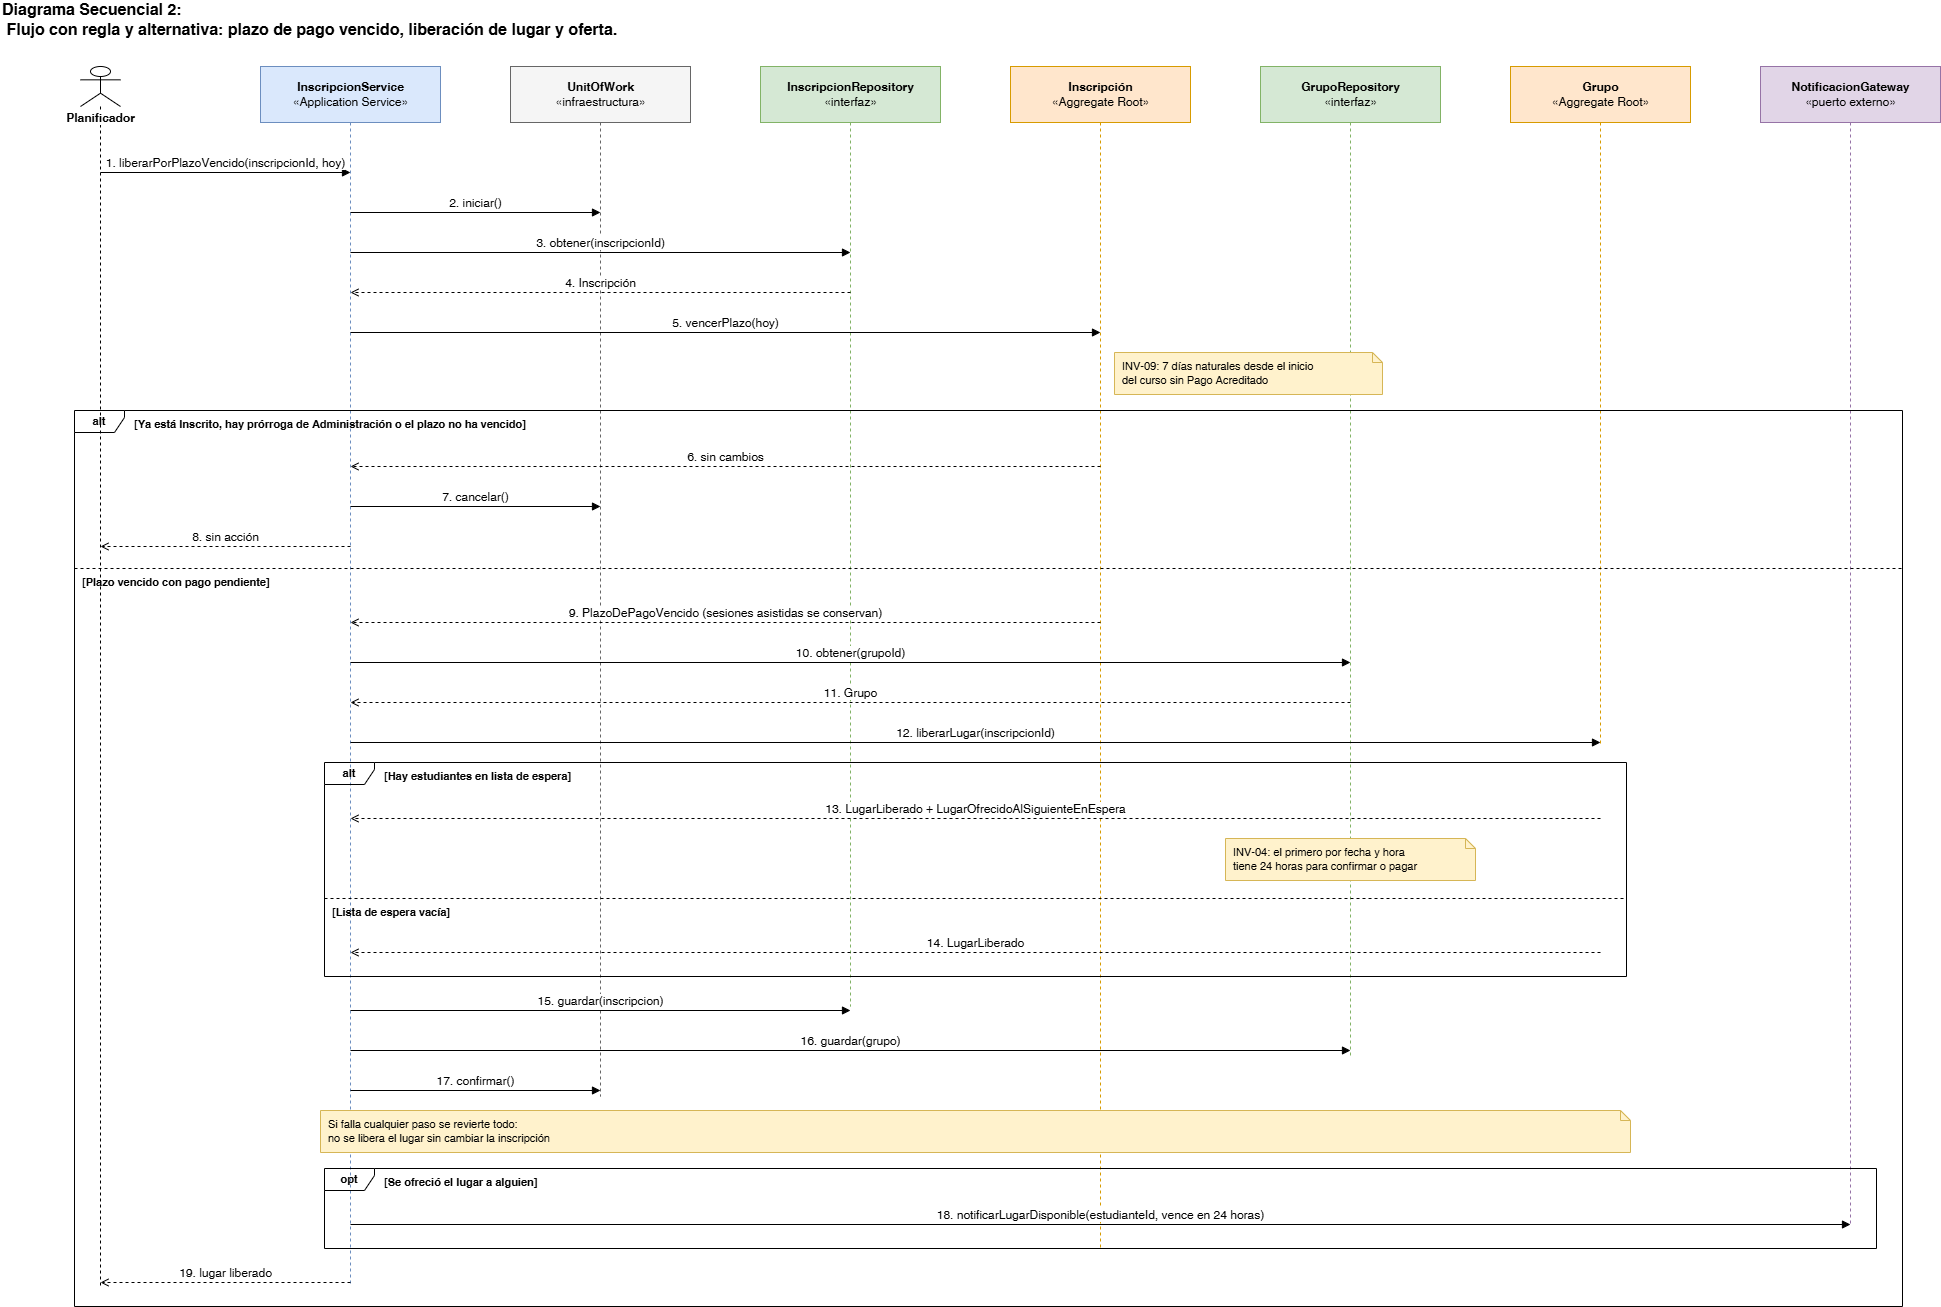

The diagram above was exported from draw.io. Its source (the exported page's mxGraphModel, read from the mxfile embedded in the PNG):
<mxGraphModel dx="3121" dy="2152" grid="1" gridSize="10" guides="1" tooltips="1" connect="1" arrows="1" fold="1" page="1" pageScale="1" pageWidth="2030" pageHeight="1408" math="0" shadow="0">
  <root>
    <mxCell id="0" />
    <mxCell id="1" parent="0" />
    <mxCell id="c36" parent="1" style="shape=umlLifeline;participant=umlActor;perimeter=lifelinePerimeter;html=1;collapsible=0;recursiveResize=0;outlineConnect=0;verticalAlign=top;spacingTop=38;fontStyle=1;fontSize=12;labelBackgroundColor=#ffffff;strokeColor=#000000;" value="Planificador" vertex="1">
      <mxGeometry height="1220" width="40" x="110" y="90" as="geometry" />
    </mxCell>
    <mxCell id="c37" parent="1" style="shape=umlLifeline;perimeter=lifelinePerimeter;html=1;collapsible=0;recursiveResize=0;outlineConnect=0;size=56;fontSize=12;fillColor=#dae8fc;strokeColor=#6c8ebf;" value="&lt;b&gt;InscripcionService&lt;/b&gt;&lt;br&gt;«Application Service»" vertex="1">
      <mxGeometry height="1220" width="180" x="290" y="90" as="geometry" />
    </mxCell>
    <mxCell id="c38" parent="1" style="shape=umlLifeline;perimeter=lifelinePerimeter;html=1;collapsible=0;recursiveResize=0;outlineConnect=0;size=56;fontSize=12;fillColor=#f5f5f5;strokeColor=#666666;" value="&lt;b&gt;UnitOfWork&lt;/b&gt;&lt;br&gt;«infraestructura»" vertex="1">
      <mxGeometry height="1030" width="180" x="540" y="90" as="geometry" />
    </mxCell>
    <mxCell id="c39" parent="1" style="shape=umlLifeline;perimeter=lifelinePerimeter;html=1;collapsible=0;recursiveResize=0;outlineConnect=0;size=56;fontSize=12;fillColor=#d5e8d4;strokeColor=#82b366;" value="&lt;b&gt;InscripcionRepository&lt;/b&gt;&lt;br&gt;«interfaz»" vertex="1">
      <mxGeometry height="940" width="180" x="790" y="90" as="geometry" />
    </mxCell>
    <mxCell id="c40" parent="1" style="shape=umlLifeline;perimeter=lifelinePerimeter;html=1;collapsible=0;recursiveResize=0;outlineConnect=0;size=56;fontSize=12;fillColor=#ffe6cc;strokeColor=#d79b00;" value="&lt;b&gt;Inscripción&lt;/b&gt;&lt;br&gt;«Aggregate Root»" vertex="1">
      <mxGeometry height="1182" width="180" x="1040" y="90" as="geometry" />
    </mxCell>
    <mxCell id="c41" parent="1" style="shape=umlLifeline;perimeter=lifelinePerimeter;html=1;collapsible=0;recursiveResize=0;outlineConnect=0;size=56;fontSize=12;fillColor=#d5e8d4;strokeColor=#82b366;" value="&lt;b&gt;GrupoRepository&lt;/b&gt;&lt;br&gt;«interfaz»" vertex="1">
      <mxGeometry height="990" width="180" x="1290" y="90" as="geometry" />
    </mxCell>
    <mxCell id="c42" parent="1" style="shape=umlLifeline;perimeter=lifelinePerimeter;html=1;collapsible=0;recursiveResize=0;outlineConnect=0;size=56;fontSize=12;fillColor=#ffe6cc;strokeColor=#d79b00;" value="&lt;b&gt;Grupo&lt;/b&gt;&lt;br&gt;«Aggregate Root»" vertex="1">
      <mxGeometry height="680" width="180" x="1540" y="90" as="geometry" />
    </mxCell>
    <mxCell id="c43" parent="1" style="shape=umlLifeline;perimeter=lifelinePerimeter;html=1;collapsible=0;recursiveResize=0;outlineConnect=0;size=56;fontSize=12;fillColor=#e1d5e7;strokeColor=#9673a6;" value="&lt;b&gt;NotificacionGateway&lt;/b&gt;&lt;br&gt;«puerto externo»" vertex="1">
      <mxGeometry height="1160" width="180" x="1790" y="90" as="geometry" />
    </mxCell>
    <mxCell id="c18" parent="1" style="shape=umlFrame;whiteSpace=wrap;html=1;pointerEvents=0;recursiveResize=0;container=0;collapsible=0;width=50;height=22;fillColor=none;fontSize=11;fontStyle=1;strokeColor=#000000;" value="alt" vertex="1">
      <mxGeometry height="214" width="1302" x="354" y="786" as="geometry" />
    </mxCell>
    <mxCell id="c19" edge="1" parent="1" style="endArrow=none;html=1;dashed=1;strokeColor=#000000;" value="">
      <mxGeometry relative="1" as="geometry">
        <mxPoint x="354" y="922" as="sourcePoint" />
        <mxPoint x="1656" y="922" as="targetPoint" />
      </mxGeometry>
    </mxCell>
    <mxCell id="c27" parent="1" style="shape=umlFrame;whiteSpace=wrap;html=1;pointerEvents=0;recursiveResize=0;container=0;collapsible=0;width=50;height=22;fillColor=none;fontSize=11;fontStyle=1;strokeColor=#000000;" value="opt" vertex="1">
      <mxGeometry height="80" width="1552" x="354" y="1192" as="geometry" />
    </mxCell>
    <mxCell id="c30" parent="1" style="shape=umlFrame;whiteSpace=wrap;html=1;pointerEvents=0;recursiveResize=0;container=0;collapsible=0;width=50;height=22;fillColor=none;fontSize=11;fontStyle=1;strokeColor=#000000;" value="alt" vertex="1">
      <mxGeometry height="896" width="1828" x="104" y="434" as="geometry" />
    </mxCell>
    <mxCell id="c31" edge="1" parent="1" style="endArrow=none;html=1;dashed=1;strokeColor=#000000;" value="">
      <mxGeometry relative="1" as="geometry">
        <mxPoint x="104" y="592" as="sourcePoint" />
        <mxPoint x="1932" y="592" as="targetPoint" />
      </mxGeometry>
    </mxCell>
    <mxCell id="c7" parent="1" style="shape=note;whiteSpace=wrap;html=1;size=10;fillColor=#fff2cc;strokeColor=#d6b656;align=left;verticalAlign=middle;spacingLeft=6;spacingRight=6;fontSize=11;" value="INV-09: 7 días naturales desde el inicio&lt;br&gt;del curso sin Pago Acreditado" vertex="1">
      <mxGeometry height="42" width="268" x="1144" y="376" as="geometry" />
    </mxCell>
    <mxCell id="c16" parent="1" style="shape=note;whiteSpace=wrap;html=1;size=10;fillColor=#fff2cc;strokeColor=#d6b656;align=left;verticalAlign=middle;spacingLeft=6;spacingRight=6;fontSize=11;" value="INV-04: el primero por fecha y hora&lt;br&gt;tiene 24 horas para confirmar o pagar" vertex="1">
      <mxGeometry height="42" width="250" x="1255" y="862" as="geometry" />
    </mxCell>
    <mxCell id="c25" parent="1" style="shape=note;whiteSpace=wrap;html=1;size=10;fillColor=#fff2cc;strokeColor=#d6b656;align=left;verticalAlign=middle;spacingLeft=6;spacingRight=6;fontSize=11;" value="Si falla cualquier paso se revierte todo:&lt;br&gt;no se libera el lugar sin cambiar la inscripción" vertex="1">
      <mxGeometry height="42" width="1310" x="350" y="1134" as="geometry" />
    </mxCell>
    <mxCell id="c20" parent="1" style="text;html=1;align=left;verticalAlign=middle;fontSize=11;fontStyle=1;whiteSpace=nowrap;spacing=0;" value="[Hay estudiantes en lista de espera]" vertex="1">
      <mxGeometry height="20" width="234" x="414" y="790" as="geometry" />
    </mxCell>
    <mxCell id="c21" parent="1" style="text;html=1;align=left;verticalAlign=middle;fontSize=11;fontStyle=1;whiteSpace=nowrap;spacing=0;" value="[Lista de espera vacía]" vertex="1">
      <mxGeometry height="20" width="152" x="362" y="926" as="geometry" />
    </mxCell>
    <mxCell id="c28" parent="1" style="text;html=1;align=left;verticalAlign=middle;fontSize=11;fontStyle=1;whiteSpace=nowrap;spacing=0;" value="[Se ofreció el lugar a alguien]" vertex="1">
      <mxGeometry height="20" width="203" x="414" y="1196" as="geometry" />
    </mxCell>
    <mxCell id="c32" parent="1" style="text;html=1;align=left;verticalAlign=middle;fontSize=11;fontStyle=1;whiteSpace=nowrap;spacing=0;" value="[Ya está Inscrito, hay prórroga de Administración o el plazo no ha vencido]" vertex="1">
      <mxGeometry height="20" width="480" x="164" y="438" as="geometry" />
    </mxCell>
    <mxCell id="c33" parent="1" style="text;html=1;align=left;verticalAlign=middle;fontSize=11;fontStyle=1;whiteSpace=nowrap;spacing=0;" value="[Plazo vencido con pago pendiente]" vertex="1">
      <mxGeometry height="20" width="222" x="112" y="596" as="geometry" />
    </mxCell>
    <mxCell id="c34" parent="1" style="text;html=1;align=left;verticalAlign=middle;fontSize=16;fontStyle=1;whiteSpace=nowrap;" value="Diagrama Secuencial 2:&lt;br&gt;&amp;nbsp;Flujo con regla y alternativa: plazo de pago vencido, liberación de lugar y oferta." vertex="1">
      <mxGeometry height="26" width="1200" x="30" y="30" as="geometry" />
    </mxCell>
    <mxCell id="c2" edge="1" parent="1" style="html=1;verticalAlign=bottom;endArrow=block;endFill=1;rounded=0;fontSize=12;labelBackgroundColor=#ffffff;" value="1. liberarPorPlazoVencido(inscripcionId, hoy)">
      <mxGeometry height="50" relative="1" width="50" as="geometry">
        <mxPoint x="130" y="196" as="sourcePoint" />
        <mxPoint x="380" y="196" as="targetPoint" />
      </mxGeometry>
    </mxCell>
    <mxCell id="c3" edge="1" parent="1" style="html=1;verticalAlign=bottom;endArrow=block;endFill=1;rounded=0;fontSize=12;labelBackgroundColor=#ffffff;" value="2. iniciar()">
      <mxGeometry height="50" relative="1" width="50" as="geometry">
        <mxPoint x="380" y="236" as="sourcePoint" />
        <mxPoint x="630" y="236" as="targetPoint" />
      </mxGeometry>
    </mxCell>
    <mxCell id="c4" edge="1" parent="1" style="html=1;verticalAlign=bottom;endArrow=block;endFill=1;rounded=0;fontSize=12;labelBackgroundColor=#ffffff;" value="3. obtener(inscripcionId)">
      <mxGeometry height="50" relative="1" width="50" as="geometry">
        <mxPoint x="380" y="276" as="sourcePoint" />
        <mxPoint x="880" y="276" as="targetPoint" />
      </mxGeometry>
    </mxCell>
    <mxCell id="c5" edge="1" parent="1" style="html=1;verticalAlign=bottom;endArrow=open;endFill=0;rounded=0;fontSize=12;labelBackgroundColor=#ffffff;dashed=1;" value="4. Inscripción">
      <mxGeometry height="50" relative="1" width="50" as="geometry">
        <mxPoint x="880" y="316" as="sourcePoint" />
        <mxPoint x="380" y="316" as="targetPoint" />
      </mxGeometry>
    </mxCell>
    <mxCell id="c6" edge="1" parent="1" style="html=1;verticalAlign=bottom;endArrow=block;endFill=1;rounded=0;fontSize=12;labelBackgroundColor=#ffffff;" value="5. vencerPlazo(hoy)">
      <mxGeometry height="50" relative="1" width="50" as="geometry">
        <mxPoint x="380" y="356" as="sourcePoint" />
        <mxPoint x="1130" y="356" as="targetPoint" />
      </mxGeometry>
    </mxCell>
    <mxCell id="c8" edge="1" parent="1" style="html=1;verticalAlign=bottom;endArrow=open;endFill=0;rounded=0;fontSize=12;labelBackgroundColor=#ffffff;dashed=1;" value="6. sin cambios">
      <mxGeometry height="50" relative="1" width="50" as="geometry">
        <mxPoint x="1130" y="490" as="sourcePoint" />
        <mxPoint x="380" y="490" as="targetPoint" />
      </mxGeometry>
    </mxCell>
    <mxCell id="c9" edge="1" parent="1" style="html=1;verticalAlign=bottom;endArrow=block;endFill=1;rounded=0;fontSize=12;labelBackgroundColor=#ffffff;" value="7. cancelar()">
      <mxGeometry height="50" relative="1" width="50" as="geometry">
        <mxPoint x="380" y="530" as="sourcePoint" />
        <mxPoint x="630" y="530" as="targetPoint" />
      </mxGeometry>
    </mxCell>
    <mxCell id="c10" edge="1" parent="1" style="html=1;verticalAlign=bottom;endArrow=open;endFill=0;rounded=0;fontSize=12;labelBackgroundColor=#ffffff;dashed=1;" value="8. sin acción">
      <mxGeometry height="50" relative="1" width="50" as="geometry">
        <mxPoint x="380" y="570" as="sourcePoint" />
        <mxPoint x="130" y="570" as="targetPoint" />
      </mxGeometry>
    </mxCell>
    <mxCell id="c11" edge="1" parent="1" style="html=1;verticalAlign=bottom;endArrow=open;endFill=0;rounded=0;fontSize=12;labelBackgroundColor=#ffffff;dashed=1;" value="9. PlazoDePagoVencido (sesiones asistidas se conservan)">
      <mxGeometry height="50" relative="1" width="50" as="geometry">
        <mxPoint x="1130" y="646" as="sourcePoint" />
        <mxPoint x="380" y="646" as="targetPoint" />
      </mxGeometry>
    </mxCell>
    <mxCell id="c12" edge="1" parent="1" style="html=1;verticalAlign=bottom;endArrow=block;endFill=1;rounded=0;fontSize=12;labelBackgroundColor=#ffffff;" value="10. obtener(grupoId)">
      <mxGeometry height="50" relative="1" width="50" as="geometry">
        <mxPoint x="380" y="686" as="sourcePoint" />
        <mxPoint x="1380" y="686" as="targetPoint" />
      </mxGeometry>
    </mxCell>
    <mxCell id="c13" edge="1" parent="1" style="html=1;verticalAlign=bottom;endArrow=open;endFill=0;rounded=0;fontSize=12;labelBackgroundColor=#ffffff;dashed=1;" value="11. Grupo">
      <mxGeometry height="50" relative="1" width="50" as="geometry">
        <mxPoint x="1380" y="726" as="sourcePoint" />
        <mxPoint x="380" y="726" as="targetPoint" />
      </mxGeometry>
    </mxCell>
    <mxCell id="c14" edge="1" parent="1" style="html=1;verticalAlign=bottom;endArrow=block;endFill=1;rounded=0;fontSize=12;labelBackgroundColor=#ffffff;" value="12. liberarLugar(inscripcionId)">
      <mxGeometry height="50" relative="1" width="50" as="geometry">
        <mxPoint x="380" y="766" as="sourcePoint" />
        <mxPoint x="1630" y="766" as="targetPoint" />
      </mxGeometry>
    </mxCell>
    <mxCell id="c15" edge="1" parent="1" style="html=1;verticalAlign=bottom;endArrow=open;endFill=0;rounded=0;fontSize=12;labelBackgroundColor=#ffffff;dashed=1;" value="13. LugarLiberado + LugarOfrecidoAlSiguienteEnEspera">
      <mxGeometry height="50" relative="1" width="50" as="geometry">
        <mxPoint x="1630" y="842" as="sourcePoint" />
        <mxPoint x="380" y="842" as="targetPoint" />
      </mxGeometry>
    </mxCell>
    <mxCell id="c17" edge="1" parent="1" style="html=1;verticalAlign=bottom;endArrow=open;endFill=0;rounded=0;fontSize=12;labelBackgroundColor=#ffffff;dashed=1;" value="14. LugarLiberado">
      <mxGeometry height="50" relative="1" width="50" as="geometry">
        <mxPoint x="1630" y="976" as="sourcePoint" />
        <mxPoint x="380" y="976" as="targetPoint" />
      </mxGeometry>
    </mxCell>
    <mxCell id="c22" edge="1" parent="1" style="html=1;verticalAlign=bottom;endArrow=block;endFill=1;rounded=0;fontSize=12;labelBackgroundColor=#ffffff;" value="15. guardar(inscripcion)">
      <mxGeometry height="50" relative="1" width="50" as="geometry">
        <mxPoint x="380" y="1034" as="sourcePoint" />
        <mxPoint x="880" y="1034" as="targetPoint" />
      </mxGeometry>
    </mxCell>
    <mxCell id="c23" edge="1" parent="1" style="html=1;verticalAlign=bottom;endArrow=block;endFill=1;rounded=0;fontSize=12;labelBackgroundColor=#ffffff;" value="16. guardar(grupo)">
      <mxGeometry height="50" relative="1" width="50" as="geometry">
        <mxPoint x="380" y="1074" as="sourcePoint" />
        <mxPoint x="1380" y="1074" as="targetPoint" />
      </mxGeometry>
    </mxCell>
    <mxCell id="c24" edge="1" parent="1" style="html=1;verticalAlign=bottom;endArrow=block;endFill=1;rounded=0;fontSize=12;labelBackgroundColor=#ffffff;" value="17. confirmar()">
      <mxGeometry height="50" relative="1" width="50" as="geometry">
        <mxPoint x="380" y="1114" as="sourcePoint" />
        <mxPoint x="630" y="1114" as="targetPoint" />
      </mxGeometry>
    </mxCell>
    <mxCell id="c26" edge="1" parent="1" style="html=1;verticalAlign=bottom;endArrow=block;endFill=1;rounded=0;fontSize=12;labelBackgroundColor=#ffffff;" value="18. notificarLugarDisponible(estudianteId, vence en 24 horas)">
      <mxGeometry height="50" relative="1" width="50" as="geometry">
        <mxPoint x="380" y="1248" as="sourcePoint" />
        <mxPoint x="1880" y="1248" as="targetPoint" />
      </mxGeometry>
    </mxCell>
    <mxCell id="c29" edge="1" parent="1" style="html=1;verticalAlign=bottom;endArrow=open;endFill=0;rounded=0;fontSize=12;labelBackgroundColor=#ffffff;dashed=1;" value="19. lugar liberado">
      <mxGeometry height="50" relative="1" width="50" as="geometry">
        <mxPoint x="380" y="1306" as="sourcePoint" />
        <mxPoint x="130" y="1306" as="targetPoint" />
      </mxGeometry>
    </mxCell>
  </root>
</mxGraphModel>